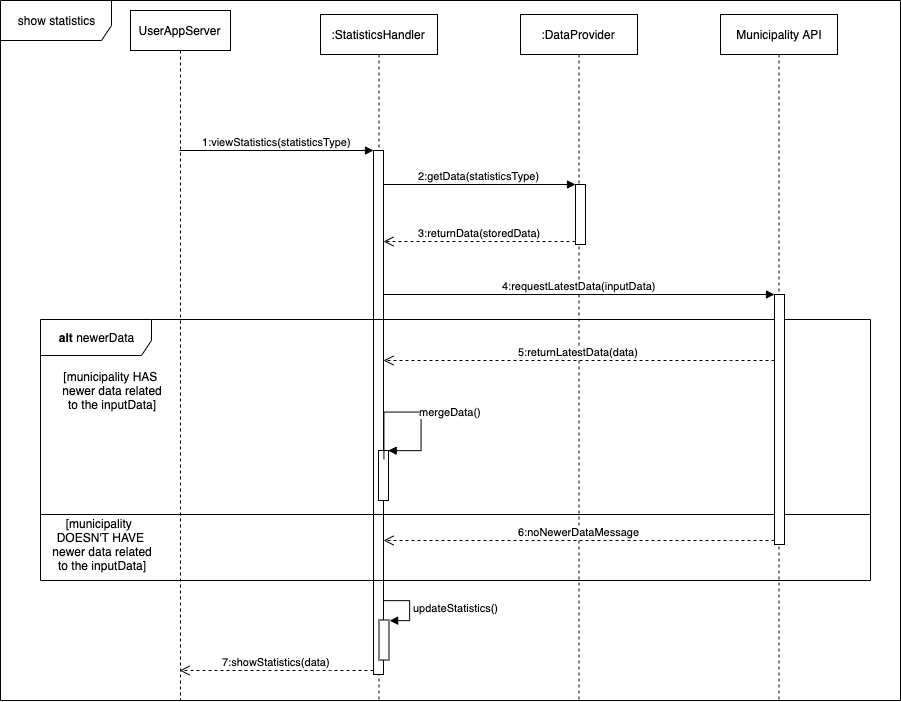

The diagram above was exported from draw.io. Its source (the exported page's mxGraphModel, read from the mxfile embedded in the PNG):
<mxGraphModel dx="2158" dy="877" grid="1" gridSize="10" guides="1" tooltips="1" connect="1" arrows="1" fold="1" page="1" pageScale="1" pageWidth="827" pageHeight="1169" math="0" shadow="0">
  <root>
    <mxCell id="GurtU-qnG5Iuf-oDb-1q-0" />
    <mxCell id="GurtU-qnG5Iuf-oDb-1q-1" parent="GurtU-qnG5Iuf-oDb-1q-0" />
    <mxCell id="kEmubn3zDC46Jdnpo27s-0" value="UserAppServer" style="shape=umlLifeline;perimeter=lifelinePerimeter;whiteSpace=wrap;html=1;container=1;collapsible=0;recursiveResize=0;outlineConnect=0;" vertex="1" parent="GurtU-qnG5Iuf-oDb-1q-1">
      <mxGeometry x="110" y="180" width="100" height="690" as="geometry" />
    </mxCell>
    <mxCell id="kEmubn3zDC46Jdnpo27s-1" value=":StatisticsHandler" style="shape=umlLifeline;perimeter=lifelinePerimeter;whiteSpace=wrap;html=1;container=1;collapsible=0;recursiveResize=0;outlineConnect=0;" vertex="1" parent="GurtU-qnG5Iuf-oDb-1q-1">
      <mxGeometry x="300" y="184" width="117" height="686" as="geometry" />
    </mxCell>
    <mxCell id="kEmubn3zDC46Jdnpo27s-2" value="" style="html=1;points=[];perimeter=orthogonalPerimeter;" vertex="1" parent="kEmubn3zDC46Jdnpo27s-1">
      <mxGeometry x="53" y="136" width="10" height="524" as="geometry" />
    </mxCell>
    <mxCell id="kEmubn3zDC46Jdnpo27s-28" value="" style="html=1;points=[];perimeter=orthogonalPerimeter;" vertex="1" parent="kEmubn3zDC46Jdnpo27s-1">
      <mxGeometry x="58" y="436" width="10" height="50" as="geometry" />
    </mxCell>
    <mxCell id="kEmubn3zDC46Jdnpo27s-29" value="mergeData()" style="edgeStyle=orthogonalEdgeStyle;html=1;align=left;spacingLeft=2;endArrow=block;rounded=0;entryX=1;entryY=0;exitX=1;exitY=0.588;exitDx=0;exitDy=0;exitPerimeter=0;" edge="1" target="kEmubn3zDC46Jdnpo27s-28" parent="kEmubn3zDC46Jdnpo27s-1" source="kEmubn3zDC46Jdnpo27s-2">
      <mxGeometry relative="1" as="geometry">
        <mxPoint x="68" y="416" as="sourcePoint" />
        <Array as="points">
          <mxPoint x="100" y="397" />
          <mxPoint x="100" y="436" />
        </Array>
      </mxGeometry>
    </mxCell>
    <mxCell id="kEmubn3zDC46Jdnpo27s-33" value="" style="html=1;points=[];perimeter=orthogonalPerimeter;" vertex="1" parent="kEmubn3zDC46Jdnpo27s-1">
      <mxGeometry x="58.5" y="605.5" width="10" height="40" as="geometry" />
    </mxCell>
    <mxCell id="kEmubn3zDC46Jdnpo27s-34" value="updateStatistics()" style="edgeStyle=orthogonalEdgeStyle;html=1;align=left;spacingLeft=2;endArrow=block;rounded=0;entryX=1;entryY=0;" edge="1" target="kEmubn3zDC46Jdnpo27s-33" parent="kEmubn3zDC46Jdnpo27s-1">
      <mxGeometry relative="1" as="geometry">
        <mxPoint x="63.5" y="585.5" as="sourcePoint" />
        <Array as="points">
          <mxPoint x="88.5" y="585.5" />
        </Array>
      </mxGeometry>
    </mxCell>
    <mxCell id="kEmubn3zDC46Jdnpo27s-5" value=":DataProvider" style="shape=umlLifeline;perimeter=lifelinePerimeter;whiteSpace=wrap;html=1;container=1;collapsible=0;recursiveResize=0;outlineConnect=0;" vertex="1" parent="GurtU-qnG5Iuf-oDb-1q-1">
      <mxGeometry x="500" y="184" width="117" height="686" as="geometry" />
    </mxCell>
    <mxCell id="kEmubn3zDC46Jdnpo27s-6" value="" style="html=1;points=[];perimeter=orthogonalPerimeter;" vertex="1" parent="kEmubn3zDC46Jdnpo27s-5">
      <mxGeometry x="55" y="170" width="10" height="60" as="geometry" />
    </mxCell>
    <mxCell id="kEmubn3zDC46Jdnpo27s-11" value="show statistics" style="shape=umlFrame;whiteSpace=wrap;html=1;width=111;height=40;" vertex="1" parent="GurtU-qnG5Iuf-oDb-1q-1">
      <mxGeometry x="-20" y="170" width="900" height="700" as="geometry" />
    </mxCell>
    <mxCell id="kEmubn3zDC46Jdnpo27s-12" value="&lt;b&gt;alt&lt;/b&gt; newerData" style="shape=umlFrame;whiteSpace=wrap;html=1;width=111;height=36;" vertex="1" parent="GurtU-qnG5Iuf-oDb-1q-1">
      <mxGeometry x="20" y="489" width="830" height="261" as="geometry" />
    </mxCell>
    <mxCell id="kEmubn3zDC46Jdnpo27s-13" value="" style="line;strokeWidth=1;fillColor=none;align=left;verticalAlign=middle;spacingTop=-1;spacingLeft=3;spacingRight=3;rotatable=0;labelPosition=right;points=[];portConstraint=eastwest;" vertex="1" parent="GurtU-qnG5Iuf-oDb-1q-1">
      <mxGeometry x="20" y="680" width="830" height="8" as="geometry" />
    </mxCell>
    <mxCell id="kEmubn3zDC46Jdnpo27s-14" value="[municipality HAS&lt;br&gt;&amp;nbsp;newer data related&lt;br&gt;&amp;nbsp;to the inputData]" style="text;html=1;align=center;verticalAlign=middle;resizable=0;points=[];;autosize=1;" vertex="1" parent="GurtU-qnG5Iuf-oDb-1q-1">
      <mxGeometry x="30" y="534.5" width="120" height="50" as="geometry" />
    </mxCell>
    <mxCell id="kEmubn3zDC46Jdnpo27s-15" value="[municipality &lt;br&gt;DOESN'T&amp;nbsp;HAVE&lt;br&gt;&amp;nbsp;newer data related&lt;br&gt;&amp;nbsp;to the inputData]" style="text;html=1;align=center;verticalAlign=middle;resizable=0;points=[];;autosize=1;" vertex="1" parent="GurtU-qnG5Iuf-oDb-1q-1">
      <mxGeometry x="20" y="684" width="120" height="60" as="geometry" />
    </mxCell>
    <mxCell id="kEmubn3zDC46Jdnpo27s-16" value="Municipality API" style="shape=umlLifeline;perimeter=lifelinePerimeter;whiteSpace=wrap;html=1;container=1;collapsible=0;recursiveResize=0;outlineConnect=0;" vertex="1" parent="GurtU-qnG5Iuf-oDb-1q-1">
      <mxGeometry x="700" y="184" width="117" height="686" as="geometry" />
    </mxCell>
    <mxCell id="kEmubn3zDC46Jdnpo27s-17" value="" style="html=1;points=[];perimeter=orthogonalPerimeter;" vertex="1" parent="kEmubn3zDC46Jdnpo27s-16">
      <mxGeometry x="54" y="280" width="10" height="250" as="geometry" />
    </mxCell>
    <mxCell id="kEmubn3zDC46Jdnpo27s-18" value="1:viewStatistics(statisticsType)" style="html=1;verticalAlign=bottom;endArrow=block;entryX=0;entryY=0;" edge="1" parent="GurtU-qnG5Iuf-oDb-1q-1" source="kEmubn3zDC46Jdnpo27s-0" target="kEmubn3zDC46Jdnpo27s-2">
      <mxGeometry relative="1" as="geometry">
        <mxPoint x="283" y="320" as="sourcePoint" />
      </mxGeometry>
    </mxCell>
    <mxCell id="kEmubn3zDC46Jdnpo27s-20" value="2:getData(statisticsType)" style="html=1;verticalAlign=bottom;endArrow=block;entryX=0;entryY=0;" edge="1" parent="GurtU-qnG5Iuf-oDb-1q-1" source="kEmubn3zDC46Jdnpo27s-2" target="kEmubn3zDC46Jdnpo27s-6">
      <mxGeometry relative="1" as="geometry">
        <mxPoint x="483" y="360" as="sourcePoint" />
      </mxGeometry>
    </mxCell>
    <mxCell id="kEmubn3zDC46Jdnpo27s-21" value="3:returnData(storedData)" style="html=1;verticalAlign=bottom;endArrow=open;dashed=1;endSize=8;exitX=0;exitY=0.95;" edge="1" parent="GurtU-qnG5Iuf-oDb-1q-1" source="kEmubn3zDC46Jdnpo27s-6" target="kEmubn3zDC46Jdnpo27s-2">
      <mxGeometry relative="1" as="geometry">
        <mxPoint x="483" y="436" as="targetPoint" />
      </mxGeometry>
    </mxCell>
    <mxCell id="kEmubn3zDC46Jdnpo27s-24" value="4:requestLatestData(inputData)" style="html=1;verticalAlign=bottom;endArrow=block;entryX=0;entryY=0;" edge="1" parent="GurtU-qnG5Iuf-oDb-1q-1" source="kEmubn3zDC46Jdnpo27s-2" target="kEmubn3zDC46Jdnpo27s-17">
      <mxGeometry relative="1" as="geometry">
        <mxPoint x="684" y="544" as="sourcePoint" />
      </mxGeometry>
    </mxCell>
    <mxCell id="kEmubn3zDC46Jdnpo27s-25" value="5:returnLatestData(data)" style="html=1;verticalAlign=bottom;endArrow=open;dashed=1;endSize=8;" edge="1" parent="GurtU-qnG5Iuf-oDb-1q-1" target="kEmubn3zDC46Jdnpo27s-2" source="kEmubn3zDC46Jdnpo27s-17">
      <mxGeometry relative="1" as="geometry">
        <mxPoint x="684" y="620" as="targetPoint" />
        <mxPoint x="740" y="542" as="sourcePoint" />
        <Array as="points">
          <mxPoint x="700" y="530" />
        </Array>
      </mxGeometry>
    </mxCell>
    <mxCell id="kEmubn3zDC46Jdnpo27s-30" value="6:noNewerDataMessage" style="html=1;verticalAlign=bottom;endArrow=open;dashed=1;endSize=8;" edge="1" parent="GurtU-qnG5Iuf-oDb-1q-1">
      <mxGeometry relative="1" as="geometry">
        <mxPoint x="363" y="710" as="targetPoint" />
        <mxPoint x="754" y="710" as="sourcePoint" />
        <Array as="points">
          <mxPoint x="700" y="710" />
        </Array>
      </mxGeometry>
    </mxCell>
    <mxCell id="kEmubn3zDC46Jdnpo27s-35" value="7:showStatistics(data)" style="html=1;verticalAlign=bottom;endArrow=open;dashed=1;endSize=8;" edge="1" parent="GurtU-qnG5Iuf-oDb-1q-1" source="kEmubn3zDC46Jdnpo27s-2" target="kEmubn3zDC46Jdnpo27s-0">
      <mxGeometry relative="1" as="geometry">
        <mxPoint x="167.5" y="840" as="targetPoint" />
        <mxPoint x="558.5" y="840" as="sourcePoint" />
        <Array as="points">
          <mxPoint x="300" y="840" />
        </Array>
      </mxGeometry>
    </mxCell>
  </root>
</mxGraphModel>